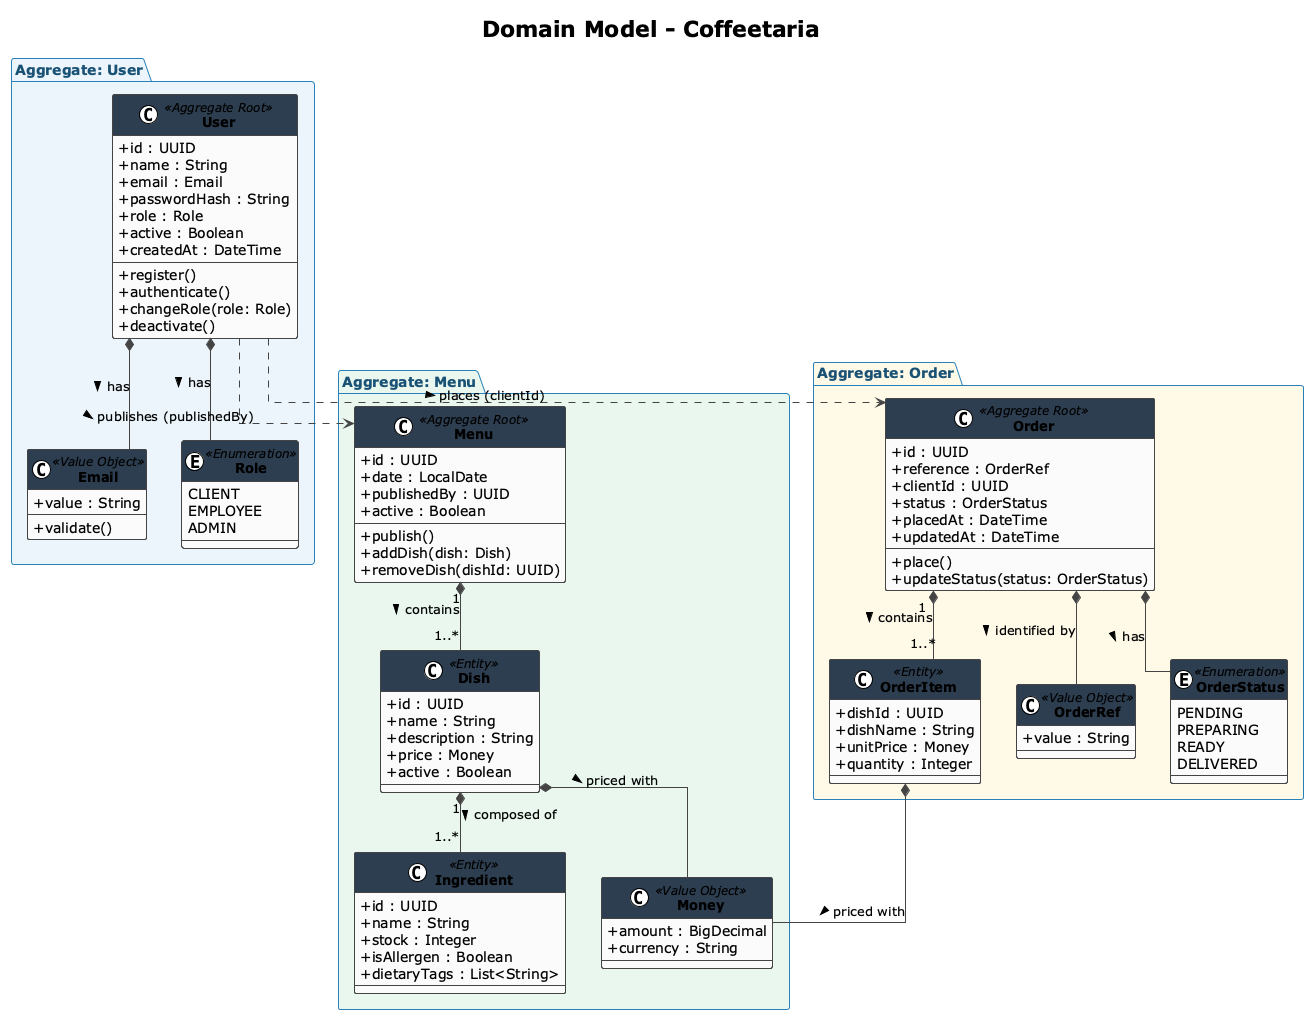

The diagram above was rendered by PlantUML. Its source (embedded in the PNG):
@startuml Domain_Model_Coffeetaria
!theme plain
skinparam linetype ortho
skinparam classAttributeIconSize 0
skinparam classFontSize 13
skinparam classFontStyle bold
skinparam classBackgroundColor #FAFAFA
skinparam classBorderColor #444444
skinparam classHeaderBackgroundColor #2C3E50
skinparam classHeaderFontColor #FFFFFF
skinparam arrowColor #444444
skinparam shadowing false
skinparam packageBackgroundColor #EBF5FB
skinparam packageBorderColor #2980B9
skinparam packageFontColor #1A5276
skinparam packageFontStyle bold

title Domain Model - Coffeetaria

' --- AGGREGATE: USER ---
package "Aggregate: User" #EBF5FB {

    class User <<Aggregate Root>> {
        + id : UUID
        + name : String
        + email : Email
        + passwordHash : String
        + role : Role
        + active : Boolean
        + createdAt : DateTime
        --
        + register()
        + authenticate()
        + changeRole(role: Role)
        + deactivate()
    }

    class Email <<Value Object>> {
        + value : String
        --
        + validate()
    }

    enum Role <<Enumeration>> {
        CLIENT
        EMPLOYEE
        ADMIN
    }

    User *-- Email : has >
    User *-- Role  : has >
}

' --- AGGREGATE: MENU ---
package "Aggregate: Menu" #E9F7EF {

    class Menu <<Aggregate Root>> {
        + id : UUID
        + date : LocalDate
        + publishedBy : UUID
        + active : Boolean
        --
        + publish()
        + addDish(dish: Dish)
        + removeDish(dishId: UUID)
    }

    class Dish <<Entity>> {
        + id : UUID
        + name : String
        + description : String
        + price : Money
        + active : Boolean
    }

    class Ingredient <<Entity>> {
        + id : UUID
        + name : String
        + stock : Integer
        + isAllergen : Boolean
        + dietaryTags : List<String>
    }

    class Money <<Value Object>> {
        + amount : BigDecimal
        + currency : String
    }

    Menu "1" *-- "1..*" Dish       : contains >
    Dish "1" *-- "1..*" Ingredient : composed of >
    Dish      *--        Money      : priced with >
}

' --- AGGREGATE: ORDER ---
package "Aggregate: Order" #FEF9E7 {

    class Order <<Aggregate Root>> {
        + id : UUID
        + reference : OrderRef
        + clientId : UUID
        + status : OrderStatus
        + placedAt : DateTime
        + updatedAt : DateTime
        --
        + place()
        + updateStatus(status: OrderStatus)
    }

    class OrderItem <<Entity>> {
        + dishId : UUID
        + dishName : String
        + unitPrice : Money
        + quantity : Integer
    }

    class OrderRef <<Value Object>> {
        + value : String
    }

    enum OrderStatus <<Enumeration>> {
        PENDING
        PREPARING
        READY
        DELIVERED
    }

    Order "1" *-- "1..*" OrderItem : contains >
    Order     *--         OrderRef  : identified by >
    Order     *--         OrderStatus : has >
    OrderItem *--         Money       : priced with >
}

' --- CROSS-AGGREGATE REFERENCES ---
User ..> Order : places (clientId) >
User ..> Menu  : publishes (publishedBy) >

@enduml